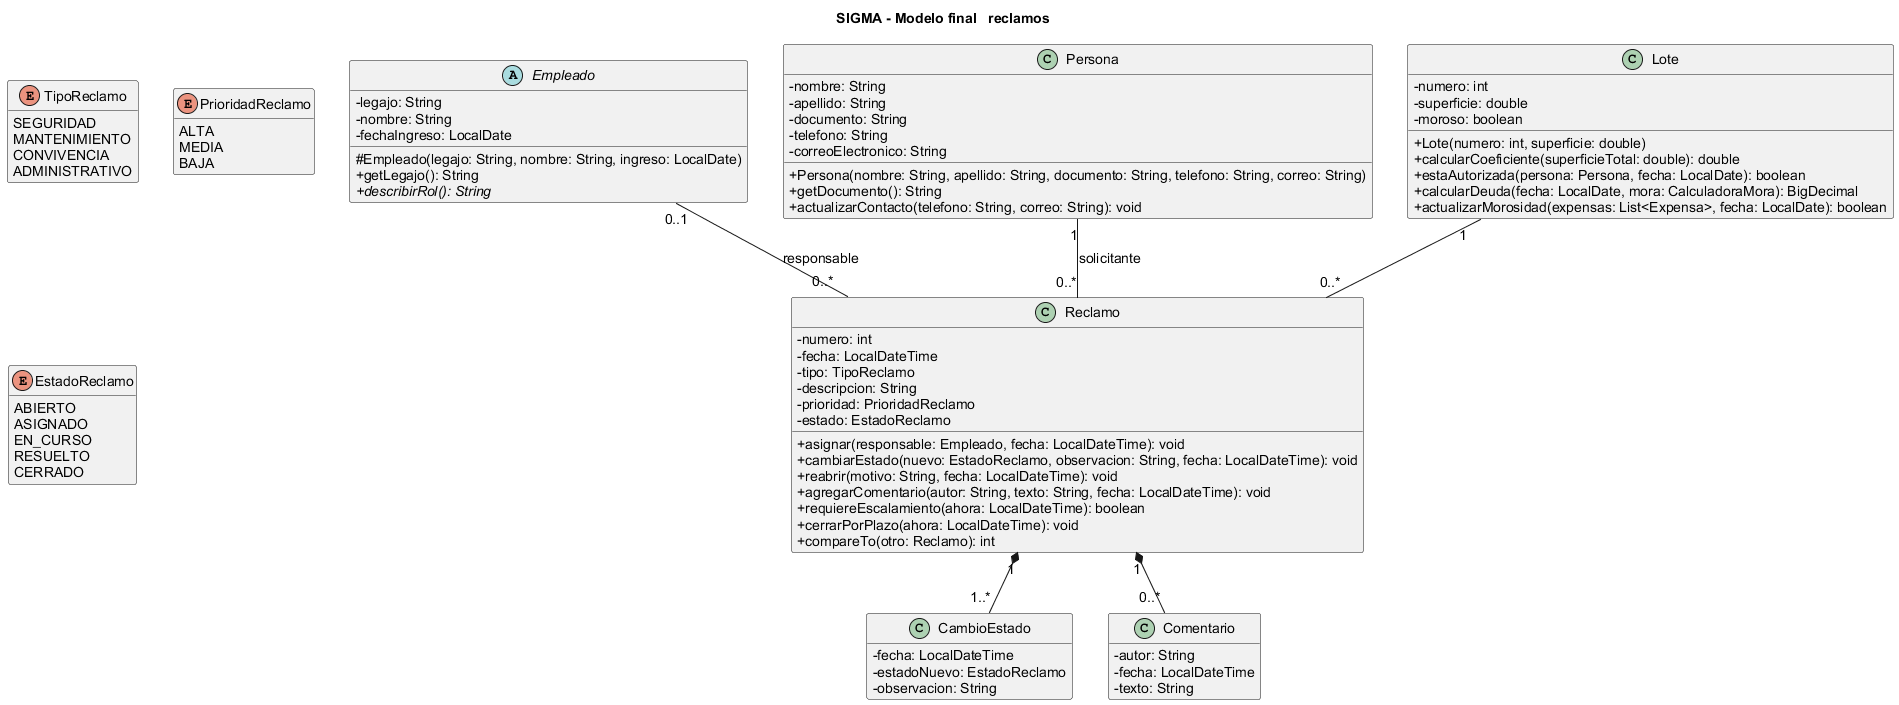

The diagram above was rendered by PlantUML. Its source (embedded in the PNG):
@startuml 02-reclamos
title SIGMA - Modelo final   reclamos
scale max 3800*3800
skinparam defaultFontName Arial
skinparam defaultFontSize 14
skinparam classAttributeIconSize 0
skinparam shadowing false
hide empty members

class Reclamo {
    - numero: int
    - fecha: LocalDateTime
    - tipo: TipoReclamo
    - descripcion: String
    - prioridad: PrioridadReclamo
    - estado: EstadoReclamo
    + asignar(responsable: Empleado, fecha: LocalDateTime): void
    + cambiarEstado(nuevo: EstadoReclamo, observacion: String, fecha: LocalDateTime): void
    + reabrir(motivo: String, fecha: LocalDateTime): void
    + agregarComentario(autor: String, texto: String, fecha: LocalDateTime): void
    + requiereEscalamiento(ahora: LocalDateTime): boolean
    + cerrarPorPlazo(ahora: LocalDateTime): void
    + compareTo(otro: Reclamo): int
  }

class CambioEstado {
    - fecha: LocalDateTime
    - estadoNuevo: EstadoReclamo
    - observacion: String
  }

class Comentario {
    - autor: String
    - fecha: LocalDateTime
    - texto: String
  }

enum TipoReclamo {
    SEGURIDAD
    MANTENIMIENTO
    CONVIVENCIA
    ADMINISTRATIVO
  }

enum PrioridadReclamo {
    ALTA
    MEDIA
    BAJA
  }

enum EstadoReclamo {
    ABIERTO
    ASIGNADO
    EN_CURSO
    RESUELTO
    CERRADO
  }

abstract class Empleado {
    - legajo: String
    - nombre: String
    - fechaIngreso: LocalDate
    # Empleado(legajo: String, nombre: String, ingreso: LocalDate)
    + getLegajo(): String
    + {abstract} describirRol(): String
  }

class Persona {
    - nombre: String
    - apellido: String
    - documento: String
    - telefono: String
    - correoElectronico: String
    + Persona(nombre: String, apellido: String, documento: String, telefono: String, correo: String)
    + getDocumento(): String
    + actualizarContacto(telefono: String, correo: String): void
  }

class Lote {
    - numero: int
    - superficie: double
    - moroso: boolean
    + Lote(numero: int, superficie: double)
    + calcularCoeficiente(superficieTotal: double): double
    + estaAutorizada(persona: Persona, fecha: LocalDate): boolean
    + calcularDeuda(fecha: LocalDate, mora: CalculadoraMora): BigDecimal
    + actualizarMorosidad(expensas: List<Expensa>, fecha: LocalDate): boolean
  }
Lote "1" -- "0..*" Reclamo
Persona "1" -- "0..*" Reclamo : solicitante
Empleado "0..1" -- "0..*" Reclamo : responsable
Reclamo "1" *-- "1..*" CambioEstado
Reclamo "1" *-- "0..*" Comentario
@enduml